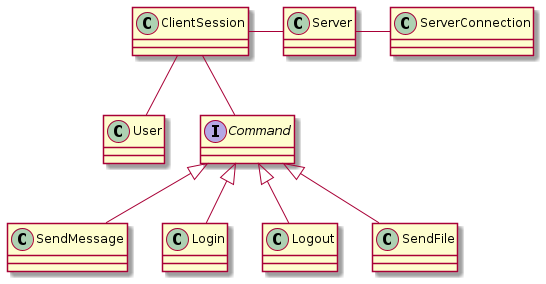

The diagram above was rendered by PlantUML. Its source (embedded in the PNG):
@startuml
class Server
class ServerConnection
class User
interface Command
class ClientSession
class SendMessage extends Command
class Login extends Command
class Logout extends Command
class SendFile extends Command

Server - ServerConnection
ClientSession - Server
ClientSession -- User
ClientSession -- Command

@enduml